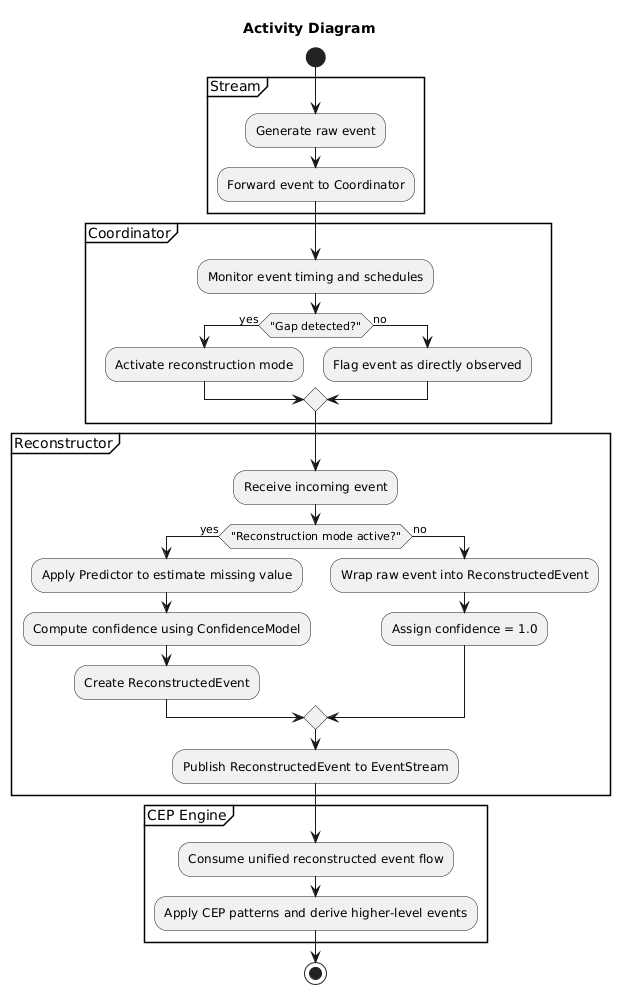

The diagram above was rendered by PlantUML. Its source (embedded in the PNG):
@startuml
title Activity Diagram

start

' ============================================================
' Stream Partition
' ============================================================
partition "Stream" {
    :Generate raw event;
    :Forward event to Coordinator;
}

' ============================================================
' Coordinator monitors independently (asynchronous lane)
' ============================================================
partition "Coordinator" {
    :Monitor event timing and schedules;
    if ("Gap detected?") then (yes)
        :Activate reconstruction mode;
    else (no)
        :Flag event as directly observed;
    endif
}

' ============================================================
' Reconstructor Partition
' ============================================================
partition "Reconstructor" {
    :Receive incoming event;

    if ("Reconstruction mode active?") then (yes)
        :Apply Predictor to estimate missing value;
        :Compute confidence using ConfidenceModel;
        :Create ReconstructedEvent;
    else (no)
        :Wrap raw event into ReconstructedEvent;
        :Assign confidence = 1.0;
    endif

    :Publish ReconstructedEvent to EventStream;
}

' ============================================================
' CEP Engine Partition
' ============================================================
partition "CEP Engine" {
    :Consume unified reconstructed event flow;
    :Apply CEP patterns and derive higher-level events;
}

stop
@enduml